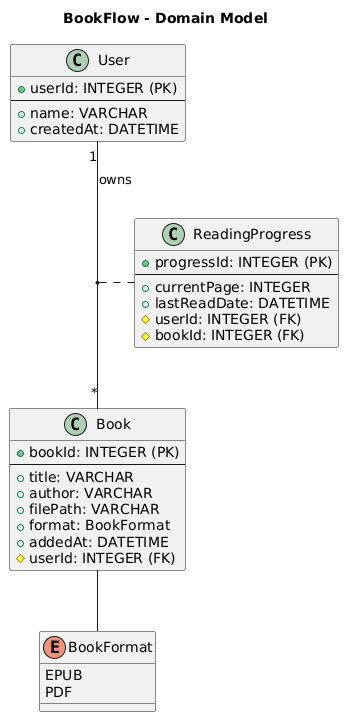

The diagram above was rendered by PlantUML. Its source (embedded in the PNG):
@startuml
title BookFlow - Domain Model

' --- Class Definitions ---
class User {
  + userId: INTEGER (PK)
  --
  + name: VARCHAR
  + createdAt: DATETIME
}

class Book {
  + bookId: INTEGER (PK)
  --
  + title: VARCHAR
  + author: VARCHAR
  + filePath: VARCHAR
  + format: BookFormat
  + addedAt: DATETIME
  # userId: INTEGER (FK)
}

class ReadingProgress {
  + progressId: INTEGER (PK)
  --
  + currentPage: INTEGER
  + lastReadDate: DATETIME
  # userId: INTEGER (FK)
  # bookId: INTEGER (FK)
}

enum BookFormat {
  EPUB
  PDF
}

' --- Relationships ---
User "1" -- "*" Book : owns
(User, Book) .. ReadingProgress

Book -- BookFormat
@enduml